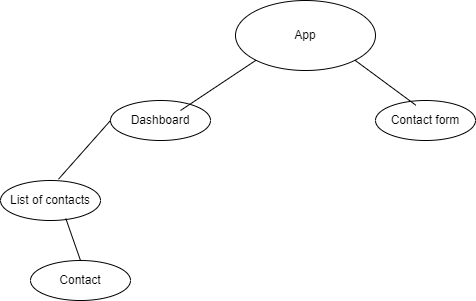

The diagram above was exported from draw.io. Its source (the exported page's mxGraphModel, read from the mxfile embedded in the PNG):
<mxGraphModel dx="794" dy="507" grid="1" gridSize="10" guides="1" tooltips="1" connect="1" arrows="1" fold="1" page="1" pageScale="1" pageWidth="850" pageHeight="1100" math="0" shadow="0">
  <root>
    <mxCell id="0" />
    <mxCell id="1" parent="0" />
    <mxCell id="p7zb6wGliJMqWyBNpRAU-5" value="App" style="ellipse;whiteSpace=wrap;html=1;align=center;" vertex="1" parent="1">
      <mxGeometry x="285" y="60" width="140" height="70" as="geometry" />
    </mxCell>
    <mxCell id="p7zb6wGliJMqWyBNpRAU-6" value="Dashboard" style="ellipse;whiteSpace=wrap;html=1;align=center;" vertex="1" parent="1">
      <mxGeometry x="160" y="160" width="100" height="40" as="geometry" />
    </mxCell>
    <mxCell id="p7zb6wGliJMqWyBNpRAU-7" value="" style="endArrow=none;html=1;rounded=0;entryX=0;entryY=1;entryDx=0;entryDy=0;" edge="1" parent="1" target="p7zb6wGliJMqWyBNpRAU-5">
      <mxGeometry relative="1" as="geometry">
        <mxPoint x="230" y="170" as="sourcePoint" />
        <mxPoint x="490" y="270" as="targetPoint" />
      </mxGeometry>
    </mxCell>
    <mxCell id="p7zb6wGliJMqWyBNpRAU-10" value="" style="endArrow=none;html=1;rounded=0;exitX=0.58;exitY=-0.033;exitDx=0;exitDy=0;exitPerimeter=0;entryX=0;entryY=0.5;entryDx=0;entryDy=0;" edge="1" parent="1" target="p7zb6wGliJMqWyBNpRAU-6">
      <mxGeometry relative="1" as="geometry">
        <mxPoint x="108" y="238.67999999999995" as="sourcePoint" />
        <mxPoint x="490" y="270" as="targetPoint" />
      </mxGeometry>
    </mxCell>
    <mxCell id="p7zb6wGliJMqWyBNpRAU-11" value="List of contacts" style="ellipse;whiteSpace=wrap;html=1;align=center;" vertex="1" parent="1">
      <mxGeometry x="50" y="240" width="100" height="40" as="geometry" />
    </mxCell>
    <mxCell id="p7zb6wGliJMqWyBNpRAU-12" value="Contact" style="ellipse;whiteSpace=wrap;html=1;align=center;" vertex="1" parent="1">
      <mxGeometry x="80" y="320" width="100" height="40" as="geometry" />
    </mxCell>
    <mxCell id="p7zb6wGliJMqWyBNpRAU-13" value="" style="endArrow=none;html=1;rounded=0;exitX=0.653;exitY=0.95;exitDx=0;exitDy=0;exitPerimeter=0;entryX=0.5;entryY=0;entryDx=0;entryDy=0;" edge="1" parent="1" source="p7zb6wGliJMqWyBNpRAU-11" target="p7zb6wGliJMqWyBNpRAU-12">
      <mxGeometry relative="1" as="geometry">
        <mxPoint x="250" y="270" as="sourcePoint" />
        <mxPoint x="410" y="270" as="targetPoint" />
      </mxGeometry>
    </mxCell>
    <mxCell id="p7zb6wGliJMqWyBNpRAU-15" value="Contact form" style="ellipse;whiteSpace=wrap;html=1;align=center;" vertex="1" parent="1">
      <mxGeometry x="425" y="160" width="100" height="40" as="geometry" />
    </mxCell>
    <mxCell id="p7zb6wGliJMqWyBNpRAU-17" value="" style="endArrow=none;html=1;rounded=0;exitX=1;exitY=1;exitDx=0;exitDy=0;entryX=0.403;entryY=0.117;entryDx=0;entryDy=0;entryPerimeter=0;" edge="1" parent="1" source="p7zb6wGliJMqWyBNpRAU-5" target="p7zb6wGliJMqWyBNpRAU-15">
      <mxGeometry relative="1" as="geometry">
        <mxPoint x="250" y="270" as="sourcePoint" />
        <mxPoint x="410" y="270" as="targetPoint" />
      </mxGeometry>
    </mxCell>
  </root>
</mxGraphModel>